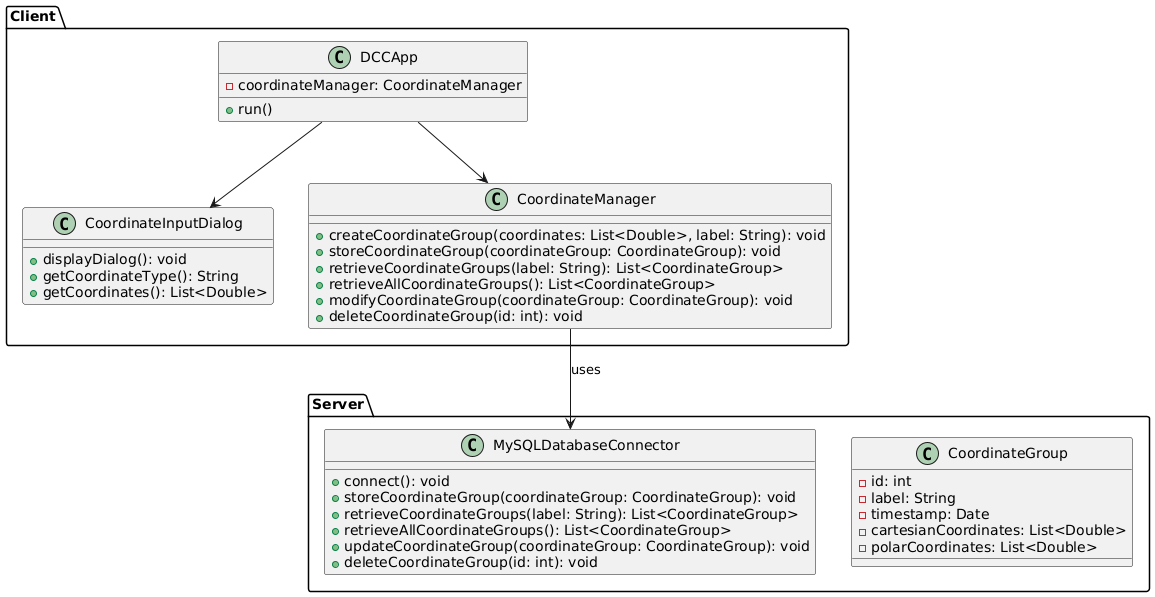

The diagram above was rendered by PlantUML. Its source (embedded in the PNG):
@startuml
package Client {
  class DCCApp {
    + run()
    - coordinateManager: CoordinateManager
  }

  class CoordinateInputDialog {
    + displayDialog(): void
    + getCoordinateType(): String
    + getCoordinates(): List<Double>
  }

  class CoordinateManager {
    + createCoordinateGroup(coordinates: List<Double>, label: String): void
    + storeCoordinateGroup(coordinateGroup: CoordinateGroup): void
    + retrieveCoordinateGroups(label: String): List<CoordinateGroup>
    + retrieveAllCoordinateGroups(): List<CoordinateGroup>
    + modifyCoordinateGroup(coordinateGroup: CoordinateGroup): void
    + deleteCoordinateGroup(id: int): void
  }

  DCCApp --> CoordinateManager
  DCCApp --> CoordinateInputDialog
}

package Server {
 class CoordinateGroup {
   - id: int
   - label: String
   - timestamp: Date
   - cartesianCoordinates: List<Double>
   - polarCoordinates: List<Double>
 }

  class MySQLDatabaseConnector {
    + connect(): void
    + storeCoordinateGroup(coordinateGroup: CoordinateGroup): void
    + retrieveCoordinateGroups(label: String): List<CoordinateGroup>
    + retrieveAllCoordinateGroups(): List<CoordinateGroup>
    + updateCoordinateGroup(coordinateGroup: CoordinateGroup): void
    + deleteCoordinateGroup(id: int): void

  }
}

Client.CoordinateManager --> Server.MySQLDatabaseConnector : uses


@enduml